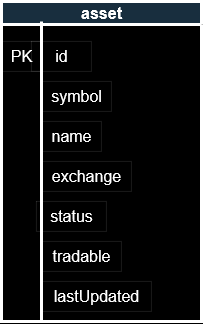

The diagram above was exported from draw.io. Its source (the exported page's mxGraphModel, read from the mxfile embedded in the PNG):
<mxGraphModel dx="1232" dy="1153" grid="1" gridSize="10" guides="1" tooltips="1" connect="1" arrows="1" fold="1" page="1" pageScale="1" pageWidth="850" pageHeight="1100" background="#000000" math="0" shadow="0">
  <root>
    <mxCell id="0" />
    <mxCell id="1" parent="0" />
    <mxCell id="NYSknXS-L6TUoidxvnuA-1" value="asset" style="swimlane;html=1;strokeColor=#FFFFFF;fontColor=#FFFFFF;fontSize=16;fillColor=#182E3E;strokeWidth=3;startSize=23;" parent="1" vertex="1">
      <mxGeometry x="280" y="40" width="200" height="320" as="geometry" />
    </mxCell>
    <mxCell id="NYSknXS-L6TUoidxvnuA-2" value="PK " style="text;html=1;align=center;verticalAlign=middle;resizable=0;points=[];autosize=1;strokeColor=#FFFFFF;fontColor=#FFFFFF;fontSize=16;strokeWidth=0;" parent="NYSknXS-L6TUoidxvnuA-1" vertex="1">
      <mxGeometry y="40" width="40" height="30" as="geometry" />
    </mxCell>
    <mxCell id="NYSknXS-L6TUoidxvnuA-4" value="id" style="text;html=1;align=center;verticalAlign=middle;rounded=0;strokeColor=#FFFFFF;fontColor=#FFFFFF;fontSize=16;strokeWidth=0;" parent="NYSknXS-L6TUoidxvnuA-1" vertex="1">
      <mxGeometry x="30" y="40" width="60" height="30" as="geometry" />
    </mxCell>
    <mxCell id="NYSknXS-L6TUoidxvnuA-10" value="&lt;div&gt;symbol&lt;/div&gt;" style="text;html=1;align=center;verticalAlign=middle;resizable=0;points=[];autosize=1;strokeColor=#FFFFFF;fontColor=#FFFFFF;fontSize=16;strokeWidth=0;" parent="NYSknXS-L6TUoidxvnuA-1" vertex="1">
      <mxGeometry x="40" y="80" width="70" height="30" as="geometry" />
    </mxCell>
    <mxCell id="NYSknXS-L6TUoidxvnuA-11" value="name" style="text;html=1;align=center;verticalAlign=middle;resizable=0;points=[];autosize=1;strokeColor=#FFFFFF;fontColor=#FFFFFF;fontSize=16;strokeWidth=0;" parent="NYSknXS-L6TUoidxvnuA-1" vertex="1">
      <mxGeometry x="40" y="120" width="60" height="30" as="geometry" />
    </mxCell>
    <mxCell id="NYSknXS-L6TUoidxvnuA-13" value="status" style="text;html=1;align=center;verticalAlign=middle;resizable=0;points=[];autosize=1;strokeColor=#FFFFFF;fontColor=#FFFFFF;fontSize=16;strokeWidth=0;" parent="NYSknXS-L6TUoidxvnuA-1" vertex="1">
      <mxGeometry x="35" y="200" width="70" height="30" as="geometry" />
    </mxCell>
    <mxCell id="NYSknXS-L6TUoidxvnuA-17" value="exchange" style="text;html=1;align=center;verticalAlign=middle;resizable=0;points=[];autosize=1;strokeColor=#FFFFFF;fontColor=#FFFFFF;fontSize=16;strokeWidth=0;" parent="NYSknXS-L6TUoidxvnuA-1" vertex="1">
      <mxGeometry x="40" y="160" width="90" height="30" as="geometry" />
    </mxCell>
    <mxCell id="a4ebWhbMdprQWyWT2Fly-1" value="tradable" style="text;html=1;align=center;verticalAlign=middle;resizable=0;points=[];autosize=1;strokeColor=#FFFFFF;fontColor=#FFFFFF;fontSize=16;strokeWidth=0;" parent="NYSknXS-L6TUoidxvnuA-1" vertex="1">
      <mxGeometry x="40" y="240" width="80" height="30" as="geometry" />
    </mxCell>
    <mxCell id="70-FKpY9bbasGsJOMLJu-1" value="lastUpdated" style="text;html=1;align=center;verticalAlign=middle;resizable=0;points=[];autosize=1;strokeColor=#FFFFFF;fontColor=#FFFFFF;fontSize=16;strokeWidth=0;" vertex="1" parent="NYSknXS-L6TUoidxvnuA-1">
      <mxGeometry x="40" y="280" width="110" height="30" as="geometry" />
    </mxCell>
    <mxCell id="NYSknXS-L6TUoidxvnuA-3" value="" style="endArrow=none;html=1;rounded=0;strokeColor=#FFFFFF;fontColor=#FFFFFF;fontSize=16;strokeWidth=3;" parent="1" edge="1">
      <mxGeometry width="50" height="50" relative="1" as="geometry">
        <mxPoint x="320" y="360" as="sourcePoint" />
        <mxPoint x="320" y="60" as="targetPoint" />
      </mxGeometry>
    </mxCell>
  </root>
</mxGraphModel>